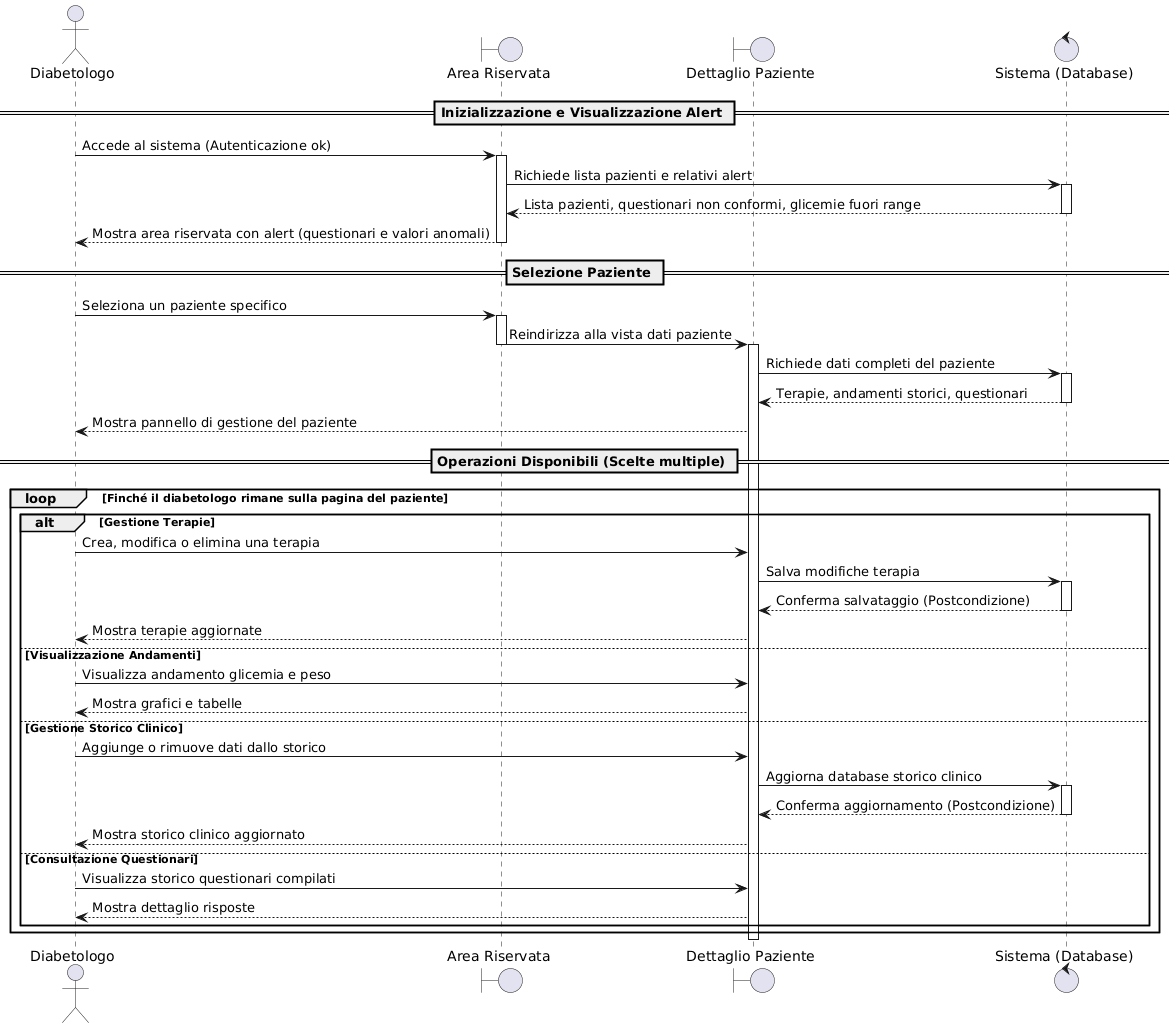

The diagram above was rendered by PlantUML. Its source (embedded in the PNG):
@startuml
actor "Diabetologo" as Utente
boundary "Area Riservata" as Dashboard
boundary "Dettaglio Paziente" as ViewPaziente
control "Sistema (Database)" as Sistema

== Inizializzazione e Visualizzazione Alert ==
Utente -> Dashboard : Accede al sistema (Autenticazione ok)
activate Dashboard

Dashboard -> Sistema : Richiede lista pazienti e relativi alert
activate Sistema
Sistema --> Dashboard : Lista pazienti, questionari non conformi, glicemie fuori range
deactivate Sistema

Dashboard --> Utente : Mostra area riservata con alert (questionari e valori anomali)
deactivate Dashboard

== Selezione Paziente ==
Utente -> Dashboard : Seleziona un paziente specifico
activate Dashboard
Dashboard -> ViewPaziente : Reindirizza alla vista dati paziente
deactivate Dashboard

activate ViewPaziente
ViewPaziente -> Sistema : Richiede dati completi del paziente
activate Sistema
Sistema --> ViewPaziente : Terapie, andamenti storici, questionari
deactivate Sistema

ViewPaziente --> Utente : Mostra pannello di gestione del paziente

== Operazioni Disponibili (Scelte multiple) ==
loop Finché il diabetologo rimane sulla pagina del paziente
    
    alt Gestione Terapie
        Utente -> ViewPaziente : Crea, modifica o elimina una terapia
        ViewPaziente -> Sistema : Salva modifiche terapia
        activate Sistema
        Sistema --> ViewPaziente : Conferma salvataggio (Postcondizione)
        deactivate Sistema
        ViewPaziente --> Utente : Mostra terapie aggiornate

    else Visualizzazione Andamenti
        Utente -> ViewPaziente : Visualizza andamento glicemia e peso
        ViewPaziente --> Utente : Mostra grafici e tabelle

    else Gestione Storico Clinico
        Utente -> ViewPaziente : Aggiunge o rimuove dati dallo storico
        ViewPaziente -> Sistema : Aggiorna database storico clinico
        activate Sistema
        Sistema --> ViewPaziente : Conferma aggiornamento (Postcondizione)
        deactivate Sistema
        ViewPaziente --> Utente : Mostra storico clinico aggiornato

    else Consultazione Questionari
        Utente -> ViewPaziente : Visualizza storico questionari compilati
        ViewPaziente --> Utente : Mostra dettaglio risposte
    end

end
deactivate ViewPaziente
@enduml